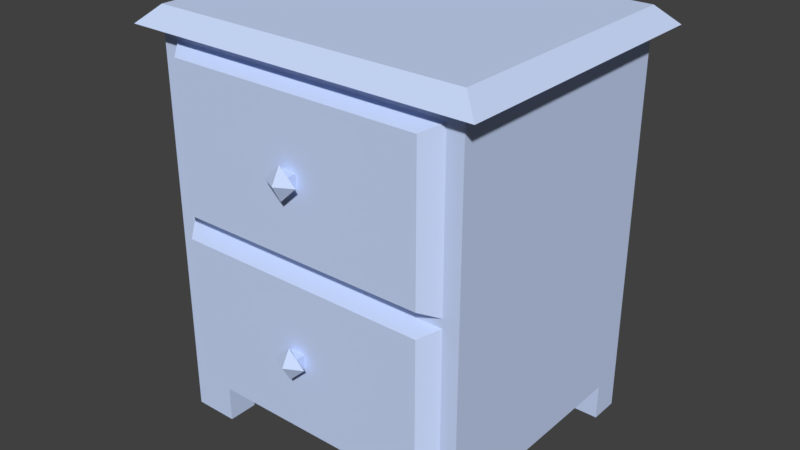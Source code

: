 # Source: nightstand.blend  (saved by Blender 2.79.0; exported with 4.5.12 LTS)
import bpy
from mathutils import Matrix  # noqa: F401  (used for matrix-valued properties, if any)

bpy.ops.wm.read_factory_settings(use_empty=True)
scene = bpy.context.scene
scene.name = 'Scene'

# ---- collections
col_collection_1 = bpy.data.collections.new('Collection 1'); scene.collection.children.link(col_collection_1)

# ---- materials (node trees are filled in below, after node groups)
mat_material = bpy.data.materials.new('Material')
mat_material.alpha_threshold = 0.0
mat_material.use_transparent_shadow = False
mat_material.diffuse_color = (0.5972, 0.7084, 0.9734, 1.0)
mat_material.roughness = 0.5
mat_material.line_color = (0.0, 0.0, 0.0, 1.0)

# ---- material node trees

# ---- world
world_world = bpy.data.worlds.new('World'); scene.world = world_world
world_world.color = (0.05088, 0.05088, 0.05088)
world_world.use_sun_shadow = False
world_world.sun_shadow_jitter_overblur = 0.0
world_world.cycles.sampling_method = 'MANUAL'

# ---- meshes
me_cube = bpy.data.meshes.new('Cube')
me_cube.from_pydata([(1.375, 1.129, 3.378), (1.375, -1.129, 3.378), (1.127, -1.129, 3.209), (1.127, -1.129, 1.952), (1.127, 0.9246, 3.209), (1.127, 0.9246, 1.952), (1.292e-08, 0.9246, 1.952), (1.292e-08, -1.129, 3.378), (1.292e-08, 1.129, 3.378), (-1.375, 1.129, 3.378), (-1.375, -1.129, 3.378), (1.292e-08, -1.129, 1.952), (1.292e-08, -1.129, 3.209), (-1.127, -1.129, 3.209), (-1.127, -1.129, 1.952), (1.292e-08, 0.9246, 3.209), (-1.127, 0.9246, 3.209), (-1.127, 0.9246, 1.952), (1.375, 1.129, 0.3123), (1.375, -1.129, 0.3123), (1.375, 1.129, 1.845), (1.375, -1.129, 1.845), (1.127, -1.129, 0.4821), (1.127, -1.129, 1.739), (1.127, 0.9246, 0.4821), (1.127, 0.9246, 1.739), (1.292e-08, 0.9246, 1.739), (1.292e-08, 1.129, 1.845), (1.292e-08, -1.129, 0.3123), (1.292e-08, 1.129, 0.3123), (-1.375, 1.129, 0.3123), (-1.375, -1.129, 0.3123), (-1.375, 1.129, 1.845), (-1.375, -1.129, 1.845), (1.292e-08, -1.129, 1.739), (1.292e-08, -1.129, 0.4821), (-1.127, -1.129, 0.4821), (-1.127, -1.129, 1.739), (1.292e-08, 0.9246, 0.4821), (-1.127, 0.9246, 0.4821), (-1.127, 0.9246, 1.739), (1.375, -1.129, 0.3123), (1.375, -0.8679, 2.384e-07), (0.9858, -0.8679, 2.384e-07), (0.9858, -1.129, 0.3123), (0.9858, -1.129, 2.384e-07), (1.375, -1.129, 2.384e-07), (0.9858, -0.8679, 0.3123), (1.375, -0.8679, 0.3123), (-1.375, -1.129, 0.3123), (1.292e-08, -1.129, 0.3123), (-1.375, -0.8679, 2.384e-07), (-0.9858, -0.8679, 2.384e-07), (-0.9858, -1.129, 0.3123), (-0.9858, -1.129, 2.384e-07), (-1.375, -1.129, 2.384e-07), (-0.9858, -0.8679, 0.3123), (-1.375, -0.8679, 0.3123), (1.292e-08, -0.5643, 0.3123), (1.375, 1.129, 0.3123), (1.375, 0.8679, 2.384e-07), (0.9858, 0.8679, 2.384e-07), (1.375, -5.96e-08, 0.3123), (0.9858, 1.129, 0.3123), (0.9858, 1.129, 2.384e-07), (1.375, 1.129, 2.384e-07), (0.9858, 0.8679, 0.3123), (1.375, 0.8679, 0.3123), (0.6876, -5.96e-08, 0.3123), (-1.375, 1.129, 0.3123), (1.292e-08, 1.129, 0.3123), (-1.375, 0.8679, 2.384e-07), (-0.9858, 0.8679, 2.384e-07), (1.292e-08, -5.96e-08, 0.3123), (-1.375, -5.96e-08, 0.3123), (-0.9858, 1.129, 0.3123), (-0.9858, 1.129, 2.384e-07), (-1.375, 1.129, 2.384e-07), (-0.9858, 0.8679, 0.3123), (-1.375, 0.8679, 0.3123), (1.292e-08, 0.5643, 0.3123), (-0.6876, -5.96e-08, 0.3123), (-1.127, -1.129, 1.952), (-1.127, -1.129, 3.209), (-1.127, 0.9246, 1.952), (-1.127, 0.9246, 3.209), (1.127, -1.129, 1.952), (1.127, -1.129, 3.209), (1.127, 0.9246, 1.952), (1.127, 0.9246, 3.209), (-1.234, -1.129, 1.885), (-1.234, -1.129, 3.275), (1.234, -1.129, 1.885), (1.234, -1.129, 3.275), (-1.117, -1.267, 1.951), (-1.117, -1.267, 3.21), (1.117, -1.267, 1.951), (1.117, -1.267, 3.21), (-0.0649, -1.267, 2.521), (-0.0649, -1.267, 2.64), (0.0649, -1.267, 2.521), (0.0649, -1.267, 2.64), (-0.0649, -1.358, 2.521), (-0.0649, -1.358, 2.64), (0.0649, -1.358, 2.521), (0.0649, -1.358, 2.64), (-0.0003347, -1.358, 2.442), (-0.1482, -1.358, 2.578), (0.1482, -1.358, 2.582), (0.0003347, -1.358, 2.718), (9.872e-09, -1.436, 2.58), (9.872e-09, -1.436, 2.58), (9.872e-09, -1.436, 2.58), (9.872e-09, -1.436, 2.58), (-0.9794, -1.129, 3.209), (-0.9794, 0.7583, 3.209), (0.9794, 0.7583, 3.209), (0.9794, -1.129, 3.209), (-0.9794, -1.129, 2.064), (-0.9794, 0.7583, 2.064), (0.9794, 0.7583, 2.064), (0.9794, -1.129, 2.064), (-1.127, -1.129, 0.4821), (-1.127, -1.129, 1.739), (-1.127, 0.9246, 0.4821), (-1.127, 0.9246, 1.739), (1.127, -1.129, 0.4821), (1.127, -1.129, 1.739), (1.127, 0.9246, 0.4821), (1.127, 0.9246, 1.739), (-1.234, -1.129, 0.4151), (-1.234, -1.129, 1.806), (1.234, -1.129, 0.4151), (1.234, -1.129, 1.806), (-1.117, -1.267, 0.4809), (-1.117, -1.267, 1.74), (1.117, -1.267, 0.4809), (1.117, -1.267, 1.74), (-0.0649, -1.267, 1.051), (-0.0649, -1.267, 1.17), (0.0649, -1.267, 1.051), (0.0649, -1.267, 1.17), (-0.0649, -1.358, 1.051), (-0.0649, -1.358, 1.17), (0.0649, -1.358, 1.051), (0.0649, -1.358, 1.17), (-0.0003347, -1.358, 0.9721), (-0.1482, -1.358, 1.109), (0.1482, -1.358, 1.112), (0.0003347, -1.358, 1.249), (9.872e-09, -1.436, 1.11), (9.872e-09, -1.436, 1.11), (9.872e-09, -1.436, 1.11), (9.872e-09, -1.436, 1.11), (-0.9794, -1.129, 1.739), (-0.9794, 0.7583, 1.739), (0.9794, 0.7583, 1.739), (0.9794, -1.129, 1.739), (-0.9794, -1.129, 0.5939), (-0.9794, 0.7583, 0.5939), (0.9794, 0.7583, 0.5939), (0.9794, -1.129, 0.5939), (1.542, 1.267, 3.378), (1.542, -1.267, 3.378), (1.107e-08, -1.267, 3.378), (1.107e-08, 1.267, 3.378), (-1.542, 1.267, 3.378), (-1.542, -1.267, 3.378), (1.375, 1.129, 3.526), (1.375, -1.129, 3.526), (7.971e-09, -1.129, 3.526), (7.971e-09, 1.129, 3.526), (-1.375, 1.129, 3.526), (-1.375, -1.129, 3.526)], [], [(20, 0, 1, 21), (7, 1, 163, 164), (0, 20, 27, 8), (21, 1, 2, 3), (2, 12, 15, 4), (1, 7, 12, 2), (5, 4, 15, 6), (11, 3, 5, 6), (3, 2, 4, 5), (32, 33, 10, 9), (1, 0, 162, 163), (9, 8, 27, 32), (33, 14, 13, 10), (13, 16, 15, 12), (10, 13, 12, 7), (17, 6, 15, 16), (11, 6, 17, 14), (14, 17, 16, 13), (20, 21, 19, 18), (18, 29, 27, 20), (21, 23, 22, 19), (22, 24, 38, 35), (19, 22, 35, 28), (25, 26, 38, 24), (34, 26, 25, 23), (23, 25, 24, 22), (32, 30, 31, 33), (30, 32, 27, 29), (33, 31, 36, 37), (36, 35, 38, 39), (31, 28, 35, 36), (40, 39, 38, 26), (34, 37, 40, 26), (37, 36, 39, 40), (3, 11, 14, 33, 37, 34, 23, 21), (47, 44, 50, 58), (41, 44, 45, 46), (47, 48, 42, 43), (48, 41, 46, 42), (42, 46, 45, 43), (68, 47, 58, 73), (62, 48, 47, 68), (44, 47, 43, 45), (56, 58, 50, 53), (49, 55, 54, 53), (56, 52, 51, 57), (57, 51, 55, 49), (51, 52, 54, 55), (81, 73, 58, 56), (74, 81, 56, 57), (53, 54, 52, 56), (66, 80, 70, 63), (59, 65, 64, 63), (66, 61, 60, 67), (67, 60, 65, 59), (60, 61, 64, 65), (68, 73, 80, 66), (62, 68, 66, 67), (63, 64, 61, 66), (78, 75, 70, 80), (69, 75, 76, 77), (78, 79, 71, 72), (79, 69, 77, 71), (71, 77, 76, 72), (81, 78, 80, 73), (74, 79, 78, 81), (75, 78, 72, 76), (82, 83, 85, 84), (84, 85, 89, 88), (88, 89, 87, 86), (83, 82, 90, 91), (84, 88, 86, 82), (89, 85, 115, 116), (90, 92, 96, 94), (82, 86, 92, 90), (87, 83, 91, 93), (86, 87, 93, 92), (97, 95, 99, 101), (91, 90, 94, 95), (93, 91, 95, 97), (92, 93, 97, 96), (98, 100, 104, 102), (96, 97, 101, 100), (94, 96, 100, 98), (95, 94, 98, 99), (102, 104, 108, 106), (99, 98, 102, 103), (101, 99, 103, 105), (100, 101, 105, 104), (109, 107, 111, 113), (103, 102, 106, 107), (105, 103, 107, 109), (104, 105, 109, 108), (112, 113, 111, 110), (108, 109, 113, 112), (106, 108, 112, 110), (107, 106, 110, 111), (115, 114, 118, 119), (87, 89, 116, 117), (85, 83, 114, 115), (83, 87, 117, 114), (120, 119, 118, 121), (114, 117, 121, 118), (116, 115, 119, 120), (117, 116, 120, 121), (122, 123, 125, 124), (124, 125, 129, 128), (128, 129, 127, 126), (123, 122, 130, 131), (124, 128, 126, 122), (129, 125, 155, 156), (130, 132, 136, 134), (122, 126, 132, 130), (127, 123, 131, 133), (126, 127, 133, 132), (137, 135, 139, 141), (131, 130, 134, 135), (133, 131, 135, 137), (132, 133, 137, 136), (138, 140, 144, 142), (136, 137, 141, 140), (134, 136, 140, 138), (135, 134, 138, 139), (142, 144, 148, 146), (139, 138, 142, 143), (141, 139, 143, 145), (140, 141, 145, 144), (149, 147, 151, 153), (143, 142, 146, 147), (145, 143, 147, 149), (144, 145, 149, 148), (152, 153, 151, 150), (148, 149, 153, 152), (146, 148, 152, 150), (147, 146, 150, 151), (155, 154, 158, 159), (127, 129, 156, 157), (125, 123, 154, 155), (123, 127, 157, 154), (160, 159, 158, 161), (154, 157, 161, 158), (156, 155, 159, 160), (157, 156, 160, 161), (163, 162, 168, 169), (162, 165, 171, 168), (10, 7, 164, 167), (9, 10, 167, 166), (0, 8, 165, 162), (8, 9, 166, 165), (168, 171, 170, 169), (172, 173, 170, 171), (165, 166, 172, 171), (166, 167, 173, 172), (164, 163, 169, 170), (167, 164, 170, 173)])
_uv = me_cube.uv_layers.new(name='UVMap')
_uv.uv.foreach_set('vector', [0.201, 0.2948, 0.201, 0.2181, 0.3545, 0.2181, 0.3545, 0.2948, 0.09279, 0.1781, 0.1618, 0.1781, 0.1702, 0.1875, 0.09279, 0.1875, 0.5233, 0.2181, 0.5233, 0.2948, 0.4543, 0.2948, 0.4543, 0.2181, 0.3865, 0.09204, 0.3865, 0.01534, 0.399, 0.02383, 0.399, 0.08671, 0.1286, 0.5418, 0.07197, 0.5418, 0.07197, 0.4023, 0.1286, 0.4023, 0.3865, 0.01534, 0.4556, 0.01534, 0.4556, 0.02383, 0.399, 0.02383, 0.8902, 0.331, 0.8271, 0.331, 0.8271, 0.2745, 0.8902, 0.2745, 0.6119, 0.1548, 0.5554, 0.1548, 0.5554, 0.01534, 0.6119, 0.01534, 0.7931, 0.01534, 0.8562, 0.01534, 0.8562, 0.1546, 0.7931, 0.1546, 0.01539, 0.2949, 0.1689, 0.2949, 0.1689, 0.3716, 0.01539, 0.3716, 0.1618, 0.1781, 0.1618, 0.02476, 0.1702, 0.01534, 0.1702, 0.1875, 0.3853, 0.2181, 0.4543, 0.2181, 0.4543, 0.2948, 0.3853, 0.2948, 0.5246, 0.09204, 0.5121, 0.08671, 0.5121, 0.02383, 0.5246, 0.01534, 0.01539, 0.5418, 0.01539, 0.4023, 0.07197, 0.4023, 0.07197, 0.5418, 0.5246, 0.01534, 0.5121, 0.02383, 0.4556, 0.02383, 0.4556, 0.01534, 0.8902, 0.2181, 0.8902, 0.2745, 0.8271, 0.2745, 0.8271, 0.2181, 0.6119, 0.1548, 0.6119, 0.01534, 0.6685, 0.01534, 0.6685, 0.1548, 0.7611, 0.377, 0.7611, 0.5162, 0.698, 0.5162, 0.698, 0.377, 0.201, 0.2948, 0.3545, 0.2948, 0.3545, 0.3715, 0.201, 0.3715, 0.5233, 0.3715, 0.4543, 0.3715, 0.4543, 0.2948, 0.5233, 0.2948, 0.3865, 0.09204, 0.399, 0.09737, 0.399, 0.1602, 0.3865, 0.1687, 0.5541, 0.6979, 0.5541, 0.5585, 0.6107, 0.5585, 0.6107, 0.6979, 0.3865, 0.1687, 0.399, 0.1602, 0.4556, 0.1602, 0.4556, 0.1687, 0.9488, 0.377, 0.9488, 0.4334, 0.8857, 0.4334, 0.8857, 0.377, 0.6107, 0.3576, 0.6107, 0.2181, 0.6673, 0.2181, 0.6673, 0.3576, 0.7611, 0.7168, 0.7611, 0.856, 0.698, 0.856, 0.698, 0.7168, 0.01539, 0.2949, 0.01539, 0.2182, 0.1689, 0.2182, 0.1689, 0.2949, 0.3853, 0.3715, 0.3853, 0.2948, 0.4543, 0.2948, 0.4543, 0.3715, 0.5246, 0.09204, 0.5246, 0.1687, 0.5121, 0.1602, 0.5121, 0.09737, 0.6673, 0.6979, 0.6107, 0.6979, 0.6107, 0.5585, 0.6673, 0.5585, 0.5246, 0.1687, 0.4556, 0.1687, 0.4556, 0.1602, 0.5121, 0.1602, 0.9488, 0.4898, 0.8857, 0.4898, 0.8857, 0.4334, 0.9488, 0.4334, 0.6107, 0.3576, 0.5541, 0.3576, 0.5541, 0.2181, 0.6107, 0.2181, 0.7611, 0.6861, 0.698, 0.6861, 0.698, 0.5469, 0.7611, 0.5469, 0.399, 0.08671, 0.4556, 0.08671, 0.5121, 0.08671, 0.5246, 0.09204, 0.5121, 0.09737, 0.4556, 0.09737, 0.399, 0.09737, 0.3865, 0.09204, 0.2205, 0.4199, 0.2205, 0.4022, 0.27, 0.4022, 0.27, 0.4406, 0.356, 0.9037, 0.356, 0.9232, 0.3403, 0.9232, 0.3403, 0.9037, 0.2939, 0.9232, 0.2939, 0.9037, 0.3095, 0.9037, 0.3095, 0.9232, 0.8857, 0.9676, 0.8857, 0.9499, 0.9014, 0.9499, 0.9014, 0.9676, 0.4101, 0.8966, 0.4279, 0.8966, 0.4279, 0.9161, 0.4101, 0.9161, 0.2355, 0.4789, 0.2205, 0.4199, 0.27, 0.4406, 0.27, 0.4789, 0.201, 0.4789, 0.201, 0.4199, 0.2205, 0.4199, 0.2355, 0.4789, 0.06393, 0.9691, 0.06393, 0.9514, 0.0796, 0.9514, 0.0796, 0.9691, 0.3195, 0.4199, 0.27, 0.4406, 0.27, 0.4022, 0.3195, 0.4022, 0.9512, 0.1773, 0.9355, 0.1773, 0.9355, 0.1578, 0.9512, 0.1578, 0.2166, 0.9232, 0.201, 0.9232, 0.201, 0.9037, 0.2166, 0.9037, 0.4101, 0.9468, 0.4258, 0.9468, 0.4258, 0.9645, 0.4101, 0.9645, 0.4764, 0.8966, 0.4764, 0.9161, 0.4587, 0.9161, 0.4587, 0.8966, 0.3045, 0.4789, 0.27, 0.4789, 0.27, 0.4406, 0.3195, 0.4199, 0.339, 0.4789, 0.3045, 0.4789, 0.3195, 0.4199, 0.339, 0.4199, 0.01539, 0.9514, 0.03106, 0.9514, 0.03106, 0.9691, 0.01539, 0.9691, 0.2205, 0.5379, 0.27, 0.5172, 0.27, 0.5556, 0.2205, 0.5556, 0.2631, 0.9232, 0.2474, 0.9232, 0.2474, 0.9037, 0.2631, 0.9037, 0.0796, 0.9207, 0.06393, 0.9207, 0.06393, 0.9012, 0.0796, 0.9012, 0.4744, 0.9645, 0.4587, 0.9645, 0.4587, 0.9468, 0.4744, 0.9468, 0.9048, 0.1578, 0.9048, 0.1773, 0.887, 0.1773, 0.887, 0.1578, 0.2355, 0.4789, 0.27, 0.4789, 0.27, 0.5172, 0.2205, 0.5379, 0.201, 0.4789, 0.2355, 0.4789, 0.2205, 0.5379, 0.201, 0.5379, 0.9322, 0.9499, 0.9479, 0.9499, 0.9479, 0.9676, 0.9322, 0.9676, 0.3195, 0.5379, 0.3195, 0.5556, 0.27, 0.5556, 0.27, 0.5172, 0.6645, 0.9291, 0.6645, 0.9486, 0.6488, 0.9486, 0.6488, 0.9291, 0.1104, 0.9207, 0.1104, 0.9012, 0.1261, 0.9012, 0.1261, 0.9207, 0.5072, 0.9645, 0.5072, 0.9468, 0.5229, 0.9468, 0.5229, 0.9645, 0.01539, 0.9012, 0.03315, 0.9012, 0.03315, 0.9207, 0.01539, 0.9207, 0.3045, 0.4789, 0.3195, 0.5379, 0.27, 0.5172, 0.27, 0.4789, 0.339, 0.4789, 0.339, 0.5379, 0.3195, 0.5379, 0.3045, 0.4789, 0.1104, 0.9691, 0.1104, 0.9514, 0.1261, 0.9514, 0.1261, 0.9691, 0.855, 0.6861, 0.7919, 0.6861, 0.7919, 0.5469, 0.855, 0.5469, 0.9488, 0.6333, 0.8857, 0.6333, 0.8857, 0.5205, 0.9488, 0.5205, 0.6993, 0.01534, 0.7624, 0.01534, 0.7624, 0.1546, 0.6993, 0.1546, 0.5574, 0.8468, 0.6205, 0.8468, 0.6239, 0.8521, 0.5541, 0.8521, 0.5233, 0.5417, 0.4101, 0.5417, 0.4101, 0.4022, 0.5233, 0.4022, 0.01539, 0.5725, 0.1286, 0.5725, 0.1211, 0.5838, 0.02282, 0.5838, 0.1688, 0.5564, 0.1688, 0.6799, 0.1593, 0.674, 0.1593, 0.5623, 0.6205, 0.8468, 0.6205, 0.7339, 0.6239, 0.7286, 0.6239, 0.8521, 0.5574, 0.7339, 0.5574, 0.8468, 0.5541, 0.8521, 0.5541, 0.7286, 0.6205, 0.7339, 0.5574, 0.7339, 0.5541, 0.7286, 0.6239, 0.7286, 0.9502, 0.01534, 0.9502, 0.1271, 0.9216, 0.07447, 0.9216, 0.06797, 0.5205, 0.8428, 0.5205, 0.9123, 0.5107, 0.9091, 0.5107, 0.8461, 0.3794, 0.4022, 0.3794, 0.5257, 0.3698, 0.5198, 0.3698, 0.4081, 0.5205, 0.7425, 0.5205, 0.8121, 0.5107, 0.8088, 0.5107, 0.7458, 0.33, 0.5927, 0.33, 0.5863, 0.3362, 0.5863, 0.3362, 0.5927, 0.887, 0.01534, 0.9502, 0.01534, 0.9216, 0.06797, 0.9156, 0.06797, 0.887, 0.1271, 0.887, 0.01534, 0.9156, 0.06797, 0.9156, 0.07447, 0.9502, 0.1271, 0.887, 0.1271, 0.9156, 0.07447, 0.9216, 0.07447, 0.1618, 0.9527, 0.1663, 0.9479, 0.1669, 0.9428, 0.1669, 0.953, 0.2827, 0.9539, 0.2886, 0.9539, 0.2886, 0.96, 0.2827, 0.96, 0.3362, 0.6606, 0.3362, 0.6671, 0.33, 0.6671, 0.33, 0.6606, 0.3254, 0.96, 0.3194, 0.96, 0.3194, 0.9539, 0.3254, 0.9539, 0.201, 0.9641, 0.201, 0.9539, 0.206, 0.9593, 0.206, 0.9593, 0.1575, 0.9486, 0.1618, 0.9527, 0.1669, 0.953, 0.1568, 0.9537, 0.1619, 0.9439, 0.1575, 0.9486, 0.1568, 0.9537, 0.1568, 0.9435, 0.1663, 0.9479, 0.1619, 0.9439, 0.1568, 0.9435, 0.1669, 0.9428, 0.0, 0.0, 0.0, 0.0, 0.0, 0.0, 0.0, 0.0, 0.211, 0.9648, 0.201, 0.9641, 0.206, 0.9593, 0.206, 0.9593, 0.211, 0.9546, 0.211, 0.9648, 0.206, 0.9593, 0.206, 0.9593, 0.201, 0.9539, 0.211, 0.9546, 0.206, 0.9593, 0.206, 0.9593, 0.1036, 0.8705, 0.1036, 0.7426, 0.1611, 0.7426, 0.1611, 0.8705, 0.01539, 0.7119, 0.01539, 0.5725, 0.02282, 0.5838, 0.02282, 0.7119, 0.1286, 0.5725, 0.1286, 0.7119, 0.1211, 0.7119, 0.1211, 0.5838, 0.0, 0.0, 0.0, 0.0, 0.0, 0.0, 0.0, 0.0, 0.698, 0.2181, 0.7963, 0.2181, 0.7963, 0.3463, 0.698, 0.3463, 0.5541, 0.9808, 0.5541, 0.8828, 0.6115, 0.8828, 0.6115, 0.9808, 0.9784, 0.2181, 0.9784, 0.3161, 0.921, 0.3161, 0.921, 0.2181, 0.01539, 0.8705, 0.01539, 0.7426, 0.07285, 0.7426, 0.07285, 0.8705, 0.7919, 0.7168, 0.855, 0.7168, 0.855, 0.856, 0.7919, 0.856, 0.8857, 0.664, 0.9488, 0.664, 0.9488, 0.7768, 0.8857, 0.7768, 0.855, 0.5162, 0.7919, 0.5162, 0.7919, 0.377, 0.855, 0.377, 0.4135, 0.8606, 0.4766, 0.8606, 0.4799, 0.866, 0.4101, 0.866, 0.6673, 0.5278, 0.5541, 0.5278, 0.5541, 0.3883, 0.6673, 0.3883, 0.4101, 0.5724, 0.5233, 0.5724, 0.5159, 0.5837, 0.4176, 0.5837, 0.3793, 0.5563, 0.3793, 0.6798, 0.3698, 0.674, 0.3698, 0.5622, 0.4766, 0.8606, 0.4766, 0.7478, 0.4799, 0.7425, 0.4799, 0.866, 0.4135, 0.7478, 0.4135, 0.8606, 0.4101, 0.866, 0.4101, 0.7425, 0.4766, 0.7478, 0.4135, 0.7478, 0.4101, 0.7425, 0.4799, 0.7425, 0.9489, 0.8075, 0.9489, 0.9192, 0.9203, 0.8666, 0.9203, 0.8601, 0.6645, 0.8289, 0.6645, 0.8985, 0.6547, 0.8952, 0.6547, 0.8322, 0.1689, 0.4023, 0.1689, 0.5257, 0.1593, 0.5199, 0.1593, 0.4081, 0.6645, 0.7286, 0.6645, 0.7982, 0.6547, 0.7949, 0.6547, 0.7319, 0.33, 0.6299, 0.33, 0.6234, 0.3362, 0.6234, 0.3362, 0.6299, 0.8857, 0.8075, 0.9489, 0.8075, 0.9203, 0.8601, 0.9143, 0.8601, 0.8857, 0.9192, 0.8857, 0.8075, 0.9143, 0.8601, 0.9143, 0.8666, 0.9489, 0.9192, 0.8857, 0.9192, 0.9143, 0.8666, 0.9203, 0.8666, 0.2469, 0.9549, 0.2424, 0.9596, 0.2418, 0.9648, 0.2418, 0.9546, 0.3562, 0.9539, 0.3622, 0.9539, 0.3622, 0.96, 0.3562, 0.96, 0.3362, 0.6978, 0.3362, 0.7043, 0.33, 0.7043, 0.33, 0.6978, 0.9786, 0.9499, 0.9846, 0.9499, 0.9846, 0.9561, 0.9786, 0.9561, 0.1669, 0.9019, 0.1669, 0.9121, 0.1619, 0.9067, 0.1619, 0.9067, 0.2513, 0.959, 0.2469, 0.9549, 0.2418, 0.9546, 0.2519, 0.9539, 0.2468, 0.9637, 0.2513, 0.959, 0.2519, 0.9539, 0.2519, 0.9641, 0.2424, 0.9596, 0.2468, 0.9637, 0.2519, 0.9641, 0.2418, 0.9648, 0.0, 0.0, 0.0, 0.0, 0.0, 0.0, 0.0, 0.0, 0.1568, 0.9012, 0.1669, 0.9019, 0.1619, 0.9067, 0.1619, 0.9067, 0.1568, 0.9114, 0.1568, 0.9012, 0.1619, 0.9067, 0.1619, 0.9067, 0.1669, 0.9121, 0.1568, 0.9114, 0.1619, 0.9067, 0.1619, 0.9067, 0.2584, 0.7451, 0.2584, 0.873, 0.201, 0.873, 0.201, 0.7451, 0.4101, 0.7118, 0.4101, 0.5724, 0.4176, 0.5837, 0.4176, 0.7118, 0.5233, 0.5724, 0.5233, 0.7118, 0.5159, 0.7118, 0.5159, 0.5837, 0.0, 0.0, 0.0, 0.0, 0.0, 0.0, 0.0, 0.0, 0.201, 0.5863, 0.2993, 0.5863, 0.2993, 0.7144, 0.201, 0.7144, 0.698, 0.9847, 0.698, 0.8867, 0.7555, 0.8867, 0.7555, 0.9847, 0.8493, 0.8867, 0.8493, 0.9847, 0.7919, 0.9847, 0.7919, 0.8867, 0.3467, 0.7451, 0.3467, 0.873, 0.2892, 0.873, 0.2892, 0.7451, 0.201, 0.1875, 0.201, 0.01534, 0.2093, 0.02448, 0.2093, 0.1778, 0.201, 0.01534, 0.2784, 0.01534, 0.2784, 0.02448, 0.2093, 0.02448, 0.02376, 0.1781, 0.09279, 0.1781, 0.09279, 0.1875, 0.01539, 0.1875, 0.02376, 0.02476, 0.02376, 0.1781, 0.01539, 0.1875, 0.01539, 0.01534, 0.1618, 0.02476, 0.09279, 0.02476, 0.09279, 0.01534, 0.1702, 0.01534, 0.09279, 0.02476, 0.02376, 0.02476, 0.01539, 0.01534, 0.09279, 0.01534, 0.2093, 0.02448, 0.2784, 0.02448, 0.2784, 0.1778, 0.2093, 0.1778, 0.3474, 0.02448, 0.3474, 0.1778, 0.2784, 0.1778, 0.2784, 0.02448, 0.2784, 0.01534, 0.3558, 0.01534, 0.3474, 0.02448, 0.2784, 0.02448, 0.3558, 0.01534, 0.3558, 0.1875, 0.3474, 0.1778, 0.3474, 0.02448, 0.2784, 0.1875, 0.201, 0.1875, 0.2093, 0.1778, 0.2784, 0.1778, 0.3558, 0.1875, 0.2784, 0.1875, 0.2784, 0.1778, 0.3474, 0.1778])
me_cube.materials.append(mat_material)
me_cube.use_remesh_preserve_volume = False
me_cube.use_remesh_preserve_attributes = False
me_cube.use_mirror_vertex_groups = False
me_cube.update()

# ---- objects
ob_cube = bpy.data.objects.new('Cube', me_cube)

# ---- transforms, parenting, visibility, modifiers, constraints
ob_cube.location = (-7.451e-09, 0.0448, -4.158)
ob_cube.lock_rotations_4d = False
ob_cube.empty_display_type = 'ARROWS'
ob_cube.lineart.crease_threshold = 0.0

# ---- collection membership
col_collection_1.objects.link(ob_cube)

# ---- scene / render settings (as saved in the file)
scene.frame_start = 1; scene.frame_end = 250; scene.frame_set(1)
scene.render.engine = 'BLENDER_EEVEE_NEXT'
scene.render.resolution_percentage = 50
scene.render.dither_intensity = 0.0
scene.cycles.use_denoising = False
scene.cycles.samples = 128
scene.cycles.sampling_pattern = 'TABULATED_SOBOL'
scene.cycles.use_adaptive_sampling = False
scene.cycles.use_light_tree = False
scene.cycles.blur_glossy = 0.0
scene.cycles.sample_clamp_indirect = 0.0
scene.view_settings.view_transform = 'Standard'
bpy.context.view_layer.update()

# ---- added for rendering (the .blend has no active camera and no usable light): camera, sun
cam_auto = bpy.data.cameras.new('AutoCamera')
cam_auto.lens = 50.0
cam_auto.sensor_width = 36.0
cam_auto.clip_end = 1000.0
ob_auto_camera = bpy.data.objects.new('AutoCamera', cam_auto)
scene.collection.objects.link(ob_auto_camera)
ob_auto_camera.location = (5.00456, -6.04529, 1.60926)
ob_auto_camera.rotation_euler = (1.09748, -7.21219e-08, 0.694738)
scene.camera = ob_auto_camera
light_auto_sun = bpy.data.lights.new('AutoSun', 'SUN')
light_auto_sun.energy = 3.0
light_auto_sun.angle = 0.0523599
ob_auto_sun = bpy.data.objects.new('AutoSun', light_auto_sun)
scene.collection.objects.link(ob_auto_sun)
ob_auto_sun.rotation_euler = (0.872665, 0.174533, 0.523599)
bpy.context.view_layer.update()
